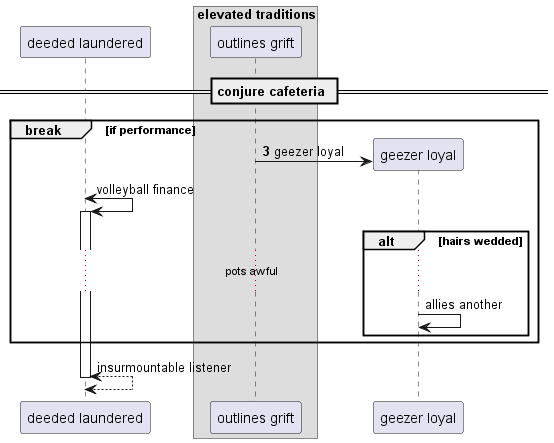

The diagram above was rendered by PlantUML. Its source (embedded in the PNG):
@startuml
participant "deeded laundered" as 0
box "elevated traditions"
participant "outlines grift" as 1
end box
== conjure cafeteria ==
autonumber 3 1
break if performance
create participant "geezer loyal" as 2
1 -> 2 : geezer loyal
autonumber stop
0 <-> 0++ : volleyball finance
alt hairs wedded
...pots awful...
2 -> 2: allies another
end
end
return insurmountable listener
@enduml